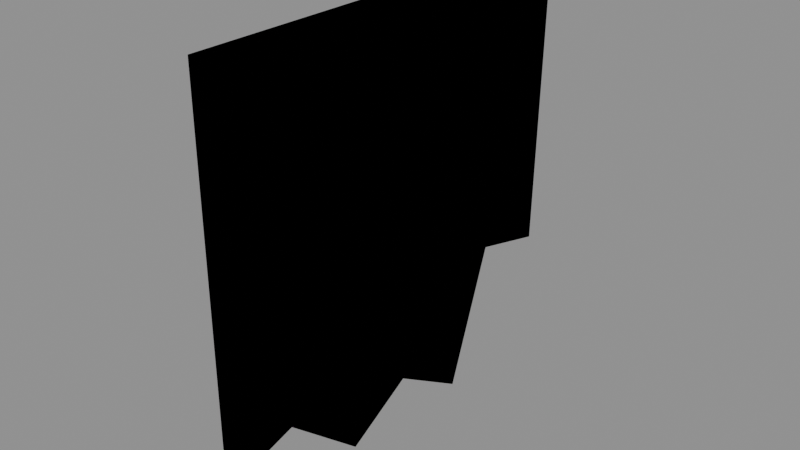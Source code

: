 # Source: torn_header.blend  (saved by Blender 4.5.87; exported with 4.5.12 LTS)
import bpy
from mathutils import Matrix  # noqa: F401  (used for matrix-valued properties, if any)

bpy.ops.wm.read_factory_settings(use_empty=True)
scene = bpy.context.scene
scene.name = 'Component_torn_header'

# ---- collections
col_torn_header = bpy.data.collections.new('torn_header_输出包'); scene.collection.children.link(col_torn_header)
col_torn_header_1 = bpy.data.collections.new('torn_header_制作源'); scene.collection.children.link(col_torn_header_1)

# ---- images (referenced by path relative to the original .blend; pixels are not part of the script)
import os
ASSET_DIR = os.environ.get("B2B_ASSET_DIR", "")  # directory of the original .blend (textures are referenced by path, not embedded)
HERE = os.path.dirname(os.path.abspath(__file__))  # packed textures are extracted next to this script under _unpacked/

def load_image(name, relpath, width, height, colorspace="sRGB"):
    """Load a texture the original file referenced (path relative to the .blend, or extracted next to this script)."""
    p = next((c for c in (os.path.join(HERE, relpath), os.path.join(ASSET_DIR, relpath)) if relpath and os.path.exists(c)), "")
    if p:
        img = bpy.data.images.load(p, check_existing=True)
        img.name = name
    else:  # same state as the original file: an image datablock whose file is absent (Cycles renders it pink)
        img = bpy.data.images.new(name, width, height)
        img.source = "FILE"
        img.filepath = "//" + (relpath or name)
    img.colorspace_settings.name = colorspace
    return img
img_10x10_512_png = load_image('设施低亮多巴胺色盘_10x10_512.png', '设施低亮多巴胺色盘_10x10_512.png', 1024, 1024, 'sRGB')

# ---- materials (node trees are filled in below, after node groups)
mat_02 = bpy.data.materials.new('02_细腻哑光_青绿大面')
mat_03 = bpy.data.materials.new('03_清漆反光_紫粉点缀')

# ---- material node trees
mat_02.use_nodes = True; mat_02.node_tree.nodes.clear()
_N = mat_02.node_tree.nodes; _L = mat_02.node_tree.links
n0 = _N.new('ShaderNodeUVMap'); n0.name = 'UV Map'; n0.location = (0, 0)
n0.uv_map = 'PaletteUV'
n1 = _N.new('ShaderNodeTexImage'); n1.name = 'Image Texture'; n1.location = (0, 0)
n1.image = img_10x10_512_png
n1.interpolation = 'Closest'
n2 = _N.new('ShaderNodeBsdfPrincipled'); n2.name = 'Principled BSDF'; n2.location = (0, 0)
n2.inputs[1].default_value = 0.03
n2.inputs[2].default_value = 0.7
n3 = _N.new('ShaderNodeOutputMaterial'); n3.name = 'Material Output'; n3.location = (0, 0)
_L.new(n0.outputs[0], n1.inputs[0])
_L.new(n1.outputs[0], n2.inputs[0])
_L.new(n2.outputs[0], n3.inputs[0])
n3.is_active_output = True
mat_03.use_nodes = True; mat_03.node_tree.nodes.clear()
_N = mat_03.node_tree.nodes; _L = mat_03.node_tree.links
n0 = _N.new('ShaderNodeUVMap'); n0.name = 'UV Map'; n0.location = (0, 0)
n0.uv_map = 'PaletteUV'
n1 = _N.new('ShaderNodeTexImage'); n1.name = 'Image Texture'; n1.location = (0, 0)
n1.image = img_10x10_512_png
n1.interpolation = 'Closest'
n2 = _N.new('ShaderNodeBsdfPrincipled'); n2.name = 'Principled BSDF'; n2.location = (0, 0)
n2.inputs[1].default_value = 0.18
n2.inputs[2].default_value = 0.14
n2.inputs[19].default_value = 0.66
n3 = _N.new('ShaderNodeOutputMaterial'); n3.name = 'Material Output'; n3.location = (0, 0)
_L.new(n0.outputs[0], n1.inputs[0])
_L.new(n1.outputs[0], n2.inputs[0])
_L.new(n2.outputs[0], n3.inputs[0])
n3.is_active_output = True

# ---- meshes
me_1_0______00_mesh = bpy.data.meshes.new('破损管廊护板_-1_0_输出_部件00_Mesh')
me_1_0______00_mesh.from_pydata([(-0.04, -2.2, 4.3), (-0.04, 2.2, 4.3), (-0.04, 2.1, 1.2), (-0.04, 1.3, 1.4), (-0.04, 0.8, 0.0), (-0.04, 0.0, 0.5), (-0.04, -0.7, 0.1), (-0.04, -1.5, 0.8), (-0.04, -2.2, 0.6), (0.04, -2.2, 4.3), (0.04, 2.2, 4.3), (0.04, 2.1, 1.2), (0.04, 1.3, 1.4), (0.04, 0.8, 0.0), (0.04, 0.0, 0.5), (0.04, -0.7, 0.1), (0.04, -1.5, 0.8), (0.04, -2.2, 0.6)], [], [(0, 1, 2, 3, 4, 5, 6, 7, 8), (9, 17, 16, 15, 14, 13, 12, 11, 10), (0, 8, 17, 9), (1, 0, 9, 10), (2, 1, 10, 11), (3, 2, 11, 12), (4, 3, 12, 13), (5, 4, 13, 14), (6, 5, 14, 15), (7, 6, 15, 16), (8, 7, 16, 17)])
_uv = me_1_0______00_mesh.uv_layers.new(name='PaletteUV')
_uv.uv.foreach_set('vector', [0.972, 0.55, 0.9669, 0.5641, 0.9538, 0.5717, 0.939, 0.5691, 0.9293, 0.5575, 0.9293, 0.5425, 0.939, 0.5309, 0.9538, 0.5283, 0.9669, 0.5359, 0.972, 0.55, 0.9669, 0.5641, 0.9538, 0.5717, 0.939, 0.5691, 0.9293, 0.5575, 0.9293, 0.5425, 0.939, 0.5309, 0.9538, 0.5283, 0.9669, 0.5359, 0.972, 0.55, 0.95, 0.572, 0.928, 0.55, 0.95, 0.528, 0.972, 0.55, 0.95, 0.572, 0.928, 0.55, 0.95, 0.528, 0.972, 0.55, 0.95, 0.572, 0.928, 0.55, 0.95, 0.528, 0.972, 0.55, 0.95, 0.572, 0.928, 0.55, 0.95, 0.528, 0.972, 0.55, 0.95, 0.572, 0.928, 0.55, 0.95, 0.528, 0.972, 0.55, 0.95, 0.572, 0.928, 0.55, 0.95, 0.528, 0.972, 0.55, 0.95, 0.572, 0.928, 0.55, 0.95, 0.528, 0.972, 0.55, 0.95, 0.572, 0.928, 0.55, 0.95, 0.528, 0.972, 0.55, 0.95, 0.572, 0.928, 0.55, 0.95, 0.528])
me_1_0______00_mesh.materials.append(mat_02)
me_1_0______00_mesh.materials.append(mat_02)
me_1_0______00_mesh.materials.append(mat_03)
me_1_0______00_mesh.update()
me_1_0______00_mesh_1 = bpy.data.meshes.new('破损管廊护板_-1_0_制作_部件00_Mesh')
me_1_0______00_mesh_1.from_pydata([(-0.04, -2.2, 4.3), (-0.04, 2.2, 4.3), (-0.04, 2.1, 1.2), (-0.04, 1.3, 1.4), (-0.04, 0.8, 0.0), (-0.04, 0.0, 0.5), (-0.04, -0.7, 0.1), (-0.04, -1.5, 0.8), (-0.04, -2.2, 0.6), (0.04, -2.2, 4.3), (0.04, 2.2, 4.3), (0.04, 2.1, 1.2), (0.04, 1.3, 1.4), (0.04, 0.8, 0.0), (0.04, 0.0, 0.5), (0.04, -0.7, 0.1), (0.04, -1.5, 0.8), (0.04, -2.2, 0.6)], [], [(0, 1, 2, 3, 4, 5, 6, 7, 8), (9, 17, 16, 15, 14, 13, 12, 11, 10), (0, 8, 17, 9), (1, 0, 9, 10), (2, 1, 10, 11), (3, 2, 11, 12), (4, 3, 12, 13), (5, 4, 13, 14), (6, 5, 14, 15), (7, 6, 15, 16), (8, 7, 16, 17)])
_uv = me_1_0______00_mesh_1.uv_layers.new(name='PaletteUV')
_uv.uv.foreach_set('vector', [0.972, 0.55, 0.9669, 0.5641, 0.9538, 0.5717, 0.939, 0.5691, 0.9293, 0.5575, 0.9293, 0.5425, 0.939, 0.5309, 0.9538, 0.5283, 0.9669, 0.5359, 0.972, 0.55, 0.9669, 0.5641, 0.9538, 0.5717, 0.939, 0.5691, 0.9293, 0.5575, 0.9293, 0.5425, 0.939, 0.5309, 0.9538, 0.5283, 0.9669, 0.5359, 0.972, 0.55, 0.95, 0.572, 0.928, 0.55, 0.95, 0.528, 0.972, 0.55, 0.95, 0.572, 0.928, 0.55, 0.95, 0.528, 0.972, 0.55, 0.95, 0.572, 0.928, 0.55, 0.95, 0.528, 0.972, 0.55, 0.95, 0.572, 0.928, 0.55, 0.95, 0.528, 0.972, 0.55, 0.95, 0.572, 0.928, 0.55, 0.95, 0.528, 0.972, 0.55, 0.95, 0.572, 0.928, 0.55, 0.95, 0.528, 0.972, 0.55, 0.95, 0.572, 0.928, 0.55, 0.95, 0.528, 0.972, 0.55, 0.95, 0.572, 0.928, 0.55, 0.95, 0.528, 0.972, 0.55, 0.95, 0.572, 0.928, 0.55, 0.95, 0.528])
me_1_0______00_mesh_1.materials.append(mat_02)
me_1_0______00_mesh_1.materials.append(mat_02)
me_1_0______00_mesh_1.materials.append(mat_03)
me_1_0______00_mesh_1.update()

# ---- objects
ob_root_torn_header__1_0 = bpy.data.objects.new('ROOT_torn_header_-1_0_组件', None)
ob_1_0______00 = bpy.data.objects.new('破损管廊护板_-1_0_输出_部件00', me_1_0______00_mesh)
ob_root_torn_header__1_0_1 = bpy.data.objects.new('ROOT_torn_header_-1_0_制作源', None)
ob_1_0______00_1 = bpy.data.objects.new('破损管廊护板_-1_0_制作_部件00', me_1_0______00_mesh_1)

# ---- transforms, parenting, visibility, modifiers, constraints
ob_root_torn_header__1_0.location = (0.0, 0.0, 0.0)
ob_1_0______00.parent = ob_root_torn_header__1_0
ob_1_0______00.location = (0.0, 0.0, 0.0)
ob_root_torn_header__1_0_1.location = (0.0, 0.0, 0.0)
ob_1_0______00_1.parent = ob_root_torn_header__1_0_1
ob_1_0______00_1.location = (0.0, 0.0, 0.0)

# ---- collection membership
col_torn_header.objects.link(ob_root_torn_header__1_0)
col_torn_header.objects.link(ob_1_0______00)
col_torn_header_1.objects.link(ob_root_torn_header__1_0_1)
col_torn_header_1.objects.link(ob_1_0______00_1)

# ---- scene / render settings (as saved in the file)
scene.frame_start = 1; scene.frame_end = 250; scene.frame_set(1)
scene.render.engine = 'BLENDER_EEVEE_NEXT'
scene.render.image_settings.exr_codec = 'NONE'
scene.render.simplify_subdivision_render = 0
scene.render.simplify_child_particles_render = 0.0
scene.eevee.use_volume_custom_range = False
scene.eevee.use_fast_gi = False
scene.eevee.use_shadows = False
scene.view_settings.white_balance_temperature = 0.0
scene.view_settings.white_balance_tint = 0.0
scene.view_settings.white_balance_whitepoint = (2.97, 0.5193, -0.0414)
bpy.context.view_layer.update()

# ---- added for rendering (the .blend has no active camera and no usable light): camera, sun + grey world if the file has none
cam_auto = bpy.data.cameras.new('AutoCamera')
cam_auto.lens = 50.0
cam_auto.sensor_width = 36.0
cam_auto.clip_end = 1000.0
ob_auto_camera = bpy.data.objects.new('AutoCamera', cam_auto)
scene.collection.objects.link(ob_auto_camera)
ob_auto_camera.location = (5.69268, -6.83122, 6.70414)
ob_auto_camera.rotation_euler = (1.09748, -7.21219e-08, 0.694738)
scene.camera = ob_auto_camera
light_auto_sun = bpy.data.lights.new('AutoSun', 'SUN')
light_auto_sun.energy = 3.0
light_auto_sun.angle = 0.0523599
ob_auto_sun = bpy.data.objects.new('AutoSun', light_auto_sun)
scene.collection.objects.link(ob_auto_sun)
ob_auto_sun.rotation_euler = (0.872665, 0.174533, 0.523599)
if scene.world is None:
    world_auto = bpy.data.worlds.new('AutoWorld')
    world_auto.color = (0.3, 0.3, 0.3)
    scene.world = world_auto
bpy.context.view_layer.update()
